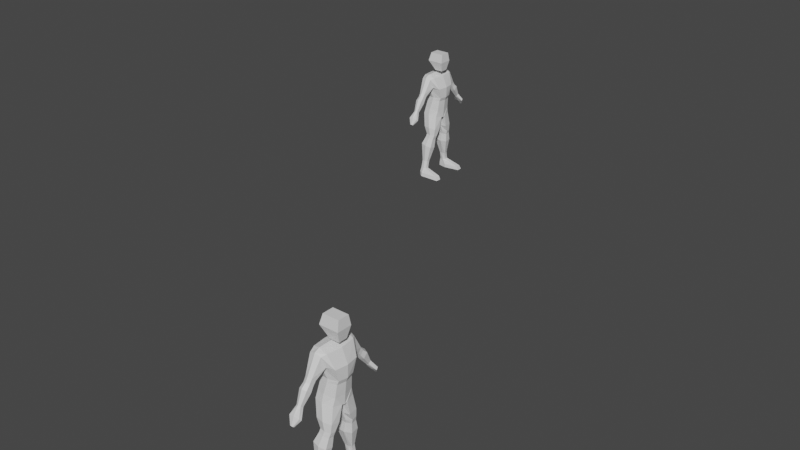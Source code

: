 # Source: robot.blend  (saved by Blender 2.92.15; exported with 4.5.12 LTS)
import bpy
from mathutils import Matrix  # noqa: F401  (used for matrix-valued properties, if any)

bpy.ops.wm.read_factory_settings(use_empty=True)
scene = bpy.context.scene
scene.name = 'Scene'

# ---- collections
col_collection = bpy.data.collections.new('Collection'); scene.collection.children.link(col_collection)

# ---- materials (node trees are filled in below, after node groups)
mat_material = bpy.data.materials.new('Material')
mat_material.alpha_threshold = 0.0
mat_material.use_transparent_shadow = False
mat_material.line_color = (0.0, 0.0, 0.0, 1.0)

# ---- material node trees
mat_material.use_nodes = True; mat_material.node_tree.nodes.clear()
_N = mat_material.node_tree.nodes; _L = mat_material.node_tree.links
n0 = _N.new('ShaderNodeOutputMaterial'); n0.name = 'Material Output'; n0.location = (300, 300)
n1 = _N.new('ShaderNodeBsdfPrincipled'); n1.name = 'Principled BSDF'; n1.location = (10, 300)
n1.distribution = 'GGX'
n1.subsurface_method = 'BURLEY'
n1.inputs[2].default_value = 0.4
n1.inputs[3].default_value = 1.45
n1.inputs[27].default_value = (0.0, 0.0, 0.0, 1.0)
n1.inputs[28].default_value = 1.0
_L.new(n1.outputs[0], n0.inputs[0])
n0.is_active_output = True

# ---- world
world_world = bpy.data.worlds.new('World'); scene.world = world_world
world_world.use_nodes = True; world_world.node_tree.nodes.clear()
_N = world_world.node_tree.nodes; _L = world_world.node_tree.links
n0 = _N.new('ShaderNodeOutputWorld'); n0.name = 'World Output'; n0.location = (300, 300)
n1 = _N.new('ShaderNodeBackground'); n1.name = 'Background'; n1.location = (10, 300)
n1.inputs[0].default_value = (0.05088, 0.05088, 0.05088, 1.0)
_L.new(n1.outputs[0], n0.inputs[0])
n0.is_active_output = True
world_world.color = (0.05088, 0.05088, 0.05088)
world_world.use_sun_shadow = False
world_world.sun_shadow_jitter_overblur = 0.0

# ---- meshes
me_cube = bpy.data.meshes.new('Cube')
me_cube.from_pydata([(0.486, -1.006, 3.311), (0.84, -0.552, 1.566), (-0.4908, -0.9161, 3.409), (-0.3028, -0.67, 1.566), (-0.4551, 0.0, 1.566), (0.6148, 0.0, 3.311), (-0.5768, 0.0, 3.409), (0.9688, 0.0, 1.566), (-0.7564, -0.9157, 2.401), (0.8732, -0.8115, 2.401), (1.002, 0.0, 2.401), (-0.8424, 0.0, 2.401), (-0.04492, -1.006, 3.523), (0.2261, -0.7594, 1.566), (-0.04492, 0.0, 3.523), (0.01593, -1.005, 2.401), (0.06947, -0.2978, 3.754), (-0.3085, -0.3778, 5.17), (0.06947, 0.0, 3.754), (-0.3085, 0.0, 5.17), (0.6958, -0.2978, 3.754), (0.7787, -0.3778, 5.17), (0.6958, 0.0, 3.754), (0.7787, 0.0, 5.17), (-0.4745, -0.5059, 4.502), (-0.4745, 0.0, 4.502), (0.8248, 0.0, 4.502), (0.8248, -0.5059, 4.502), (0.01645, -1.05, 2.499), (-0.03492, -1.337, 3.385), (0.4362, -1.05, 2.499), (-0.3572, -1.05, 2.499), (-0.4322, -1.284, 3.218), (0.3208, -1.283, 3.215), (0.01605, -1.561, 1.866), (-0.005228, -1.969, 2.229), (0.2554, -1.651, 1.931), (-0.1974, -1.602, 1.88), (-0.2225, -1.894, 2.157), (0.2278, -1.892, 2.156), (0.6249, -0.6426, 0.4408), (-0.5105, -0.7606, 0.5751), (-0.6629, 0.0, 0.5751), (0.753, 0.0, 0.4267), (0.01471, -0.8943, 0.5632), (-0.03968, -0.9828, 0.01352), (0.6986, 0.0, -0.2494), (-0.6981, 0.0, 0.08089), (-0.5649, -0.8934, 0.08075), (0.5705, -0.7753, -0.0536), (0.8535, 6.562e-09, 1.292), (0.1942, -0.7794, 1.338), (-0.3292, -0.69, 1.376), (-0.4816, -6.562e-09, 1.376), (0.7258, -0.5719, 1.3), (-0.6509, -0.06437, -0.101), (0.7057, -0.2027, -0.1545), (0.0002602, 0.0, -0.08426), (0.04504, 0.0, 0.5009), (0.0274, -0.0736, -0.1277), (0.6254, -0.975, -1.102), (0.6664, -0.4277, -1.175), (-0.3901, -0.2772, -1.157), (-0.3697, -1.065, -0.979), (0.1534, -1.171, -0.9957), (0.2158, -0.2872, -1.171), (0.5685, -1.012, -1.669), (0.5966, -0.6888, -1.719), (-0.1276, -0.4563, -1.707), (-0.1136, -1.074, -1.584), (0.245, -1.146, -1.596), (0.2878, -0.4632, -1.716), (0.4835, -1.083, -1.983), (0.5035, -0.7277, -2.027), (-0.2112, -0.5273, -1.924), (-0.1496, -1.145, -1.801), (0.1732, -1.218, -1.866), (0.1989, -0.5342, -1.991), (0.4204, -1.272, -2.661), (0.4472, -0.7876, -2.738), (-0.4462, -0.5136, -2.597), (-0.4084, -1.352, -2.439), (0.03295, -1.448, -2.516), (0.06583, -0.5227, -2.68), (0.1242, -1.313, -3.954), (0.1429, -1.072, -3.986), (-0.3233, -1.005, -3.987), (-0.3157, -1.352, -3.908), (-0.08485, -1.399, -3.911), (-0.05591, -1.01, -3.988), (0.1015, -1.425, -4.533), (0.1201, -1.184, -4.565), (-0.3461, -1.117, -4.566), (-0.3385, -1.465, -4.487), (-0.1076, -1.512, -4.49), (-0.07866, -1.06, -4.567), (1.295, -1.578, -4.942), (1.316, -1.217, -4.935), (-0.4184, -1.101, -4.924), (-0.41, -1.541, -4.898), (-0.1557, -1.673, -4.91), (0.218, -0.9905, -4.926), (1.423, -1.647, -5.231), (1.443, -1.213, -5.224), (-0.4248, -1.093, -5.213), (-0.4164, -1.533, -5.187), (-0.1621, -1.725, -5.199), (0.2116, -0.9828, -5.215), (0.01591, -1.726, 1.642), (-0.004619, -2.135, 1.974), (0.2467, -1.819, 1.706), (-0.19, -1.766, 1.654), (-0.2142, -2.059, 1.908), (0.2202, -2.058, 1.907), (0.01645, -1.958, 1.328), (-0.00743, -2.42, 1.73), (0.2851, -2.048, 1.398), (-0.2232, -2.004, 1.343), (-0.2513, -2.335, 1.65), (0.2542, -2.333, 1.649), (0.1289, -3.298, -0.08243), (-0.0707, -3.298, -0.08213), (-0.05961, -3.232, -0.1444), (0.1411, -3.24, -0.1348), (0.02558, -3.316, -0.06607), (0.03501, -3.222, -0.1506), (0.03706, -2.886, 0.2062), (0.004451, -3.103, 0.4023), (0.4039, -2.929, 0.2429), (-0.2902, -2.91, 0.2207), (-0.3285, -3.064, 0.3651), (0.3617, -3.063, 0.3644), (0.1575, -2.714, 0.8786), (-0.125, -2.715, 0.8793), (-0.1093, -2.512, 0.7299), (0.1748, -2.54, 0.7578), (0.01128, -2.768, 0.9179), (0.02463, -2.485, 0.7245)], [], [(14, 6, 2, 12), (51, 52, 41, 44), (10, 5, 0, 9), (8, 2, 6, 11), (3, 8, 11, 4), (7, 10, 9, 1), (13, 15, 8, 3), (29, 32, 38, 35), (9, 0, 33, 30), (1, 9, 15, 13), (52, 53, 42, 41), (5, 14, 12, 0), (24, 17, 19, 25), (25, 19, 23, 26), (26, 23, 21, 27), (27, 21, 17, 24), (18, 22, 20, 16), (23, 19, 17, 21), (20, 27, 24, 16), (22, 26, 27, 20), (18, 25, 26, 22), (16, 24, 25, 18), (12, 2, 32, 29), (2, 8, 31, 32), (0, 12, 29, 33), (15, 9, 30, 28), (8, 15, 28, 31), (28, 30, 36, 34), (30, 33, 39, 36), (33, 29, 35, 39), (32, 31, 37, 38), (31, 28, 34, 37), (36, 39, 113, 110), (43, 40, 49, 56, 46), (44, 41, 48, 45), (50, 54, 40, 43), (54, 51, 44, 40), (41, 42, 47, 55, 48), (13, 3, 52, 51), (40, 44, 45, 49), (1, 13, 51, 54), (58, 43, 46, 57), (7, 1, 54, 50), (3, 4, 53, 52), (59, 55, 47, 57), (56, 59, 57, 46), (42, 58, 57, 47), (55, 59, 65, 62), (45, 48, 63, 64), (49, 45, 64, 60), (59, 56, 61, 65), (48, 55, 62, 63), (56, 49, 60, 61), (60, 64, 70, 66), (67, 66, 72, 73), (62, 65, 71, 68), (61, 60, 66, 67), (65, 61, 67, 71), (64, 63, 69, 70), (63, 62, 68, 69), (75, 74, 80, 81), (71, 67, 73, 77), (70, 69, 75, 76), (69, 68, 74, 75), (66, 70, 76, 72), (68, 71, 77, 74), (79, 78, 84, 85), (72, 76, 82, 78), (74, 77, 83, 80), (73, 72, 78, 79), (77, 73, 79, 83), (76, 75, 81, 82), (88, 87, 93, 94), (83, 79, 85, 89), (82, 81, 87, 88), (81, 80, 86, 87), (78, 82, 88, 84), (80, 83, 89, 86), (92, 95, 101, 98), (87, 86, 92, 93), (84, 88, 94, 90), (86, 89, 95, 92), (85, 84, 90, 91), (89, 85, 91, 95), (99, 98, 104, 105), (91, 90, 96, 97), (95, 91, 97, 101), (94, 93, 99, 100), (93, 92, 98, 99), (90, 94, 100, 96), (107, 103, 102, 106, 105, 104), (96, 100, 106, 102), (98, 101, 107, 104), (97, 96, 102, 103), (101, 97, 103, 107), (100, 99, 105, 106), (110, 113, 119, 116), (38, 37, 111, 112), (35, 38, 112, 109), (39, 35, 109, 113), (37, 34, 108, 111), (34, 36, 110, 108), (132, 136, 127, 131), (112, 111, 117, 118), (109, 112, 118, 115), (113, 109, 115, 119), (111, 108, 114, 117), (108, 110, 116, 114), (128, 131, 120, 123), (126, 128, 123, 125), (133, 134, 129, 130), (137, 135, 128, 126), (125, 123, 120, 124, 121, 122), (131, 127, 124, 120), (114, 116, 135, 137), (129, 126, 125, 122), (117, 114, 137, 134), (135, 132, 131, 128), (127, 130, 121, 124), (115, 118, 133, 136), (116, 119, 132, 135), (136, 133, 130, 127), (119, 115, 136, 132), (134, 137, 126, 129), (130, 129, 122, 121), (118, 117, 134, 133)])
_uv = me_cube.uv_layers.new(name='UVMap')
_uv.uv.foreach_set('vector', [0.75, 0.625, 0.875, 0.625, 0.875, 0.75, 0.75, 0.75, 0.375, 0.875, 0.375, 1.0, 0.375, 1.0, 0.375, 0.875, 0.5098, 0.625, 0.625, 0.625, 0.625, 0.75, 0.5098, 0.75, 0.5098, 0.0, 0.625, 0.0, 0.625, 0.125, 0.5098, 0.125, 0.375, 0.0, 0.5098, 0.0, 0.5098, 0.125, 0.375, 0.125, 0.375, 0.625, 0.5098, 0.625, 0.5098, 0.75, 0.375, 0.75, 0.375, 0.875, 0.5098, 0.875, 0.5098, 1.0, 0.375, 1.0, 0.75, 0.75, 0.8001, 0.8013, 0.8001, 0.8013, 0.75, 0.75, 0.5098, 0.75, 0.625, 0.75, 0.625, 0.75, 0.5098, 0.75, 0.375, 0.75, 0.5098, 0.75, 0.5098, 0.875, 0.375, 0.875, 0.375, 0.0, 0.375, 0.125, 0.375, 0.125, 0.375, 0.0, 0.625, 0.625, 0.75, 0.625, 0.75, 0.75, 0.625, 0.75, 0.5071, 0.0, 0.625, 0.0, 0.625, 0.25, 0.5071, 0.25, 0.5071, 0.25, 0.625, 0.25, 0.625, 0.5, 0.5071, 0.5, 0.5071, 0.5, 0.625, 0.5, 0.625, 0.75, 0.5071, 0.75, 0.5071, 0.75, 0.625, 0.75, 0.625, 1.0, 0.5071, 1.0, 0.125, 0.5, 0.375, 0.5, 0.375, 0.75, 0.125, 0.75, 0.625, 0.5, 0.875, 0.5, 0.875, 0.75, 0.625, 0.75, 0.375, 0.75, 0.5071, 0.75, 0.5071, 1.0, 0.375, 1.0, 0.375, 0.5, 0.5071, 0.5, 0.5071, 0.75, 0.375, 0.75, 0.375, 0.25, 0.5071, 0.25, 0.5071, 0.5, 0.375, 0.5, 0.375, 0.0, 0.5071, 0.0, 0.5071, 0.25, 0.375, 0.25, 0.75, 0.75, 0.875, 0.75, 0.8001, 0.8013, 0.75, 0.75, 0.625, 0.0, 0.5098, 0.0, 0.5098, 0.0, 0.6014, 0.0, 0.625, 0.75, 0.75, 0.75, 0.75, 0.75, 0.625, 0.75, 0.5098, 0.875, 0.5098, 0.75, 0.5098, 0.75, 0.5098, 0.875, 0.5098, 1.0, 0.5098, 0.875, 0.5098, 0.875, 0.5098, 1.0, 0.5098, 0.875, 0.5098, 0.75, 0.5098, 0.75, 0.5098, 0.875, 0.5098, 0.75, 0.625, 0.75, 0.625, 0.75, 0.5098, 0.75, 0.625, 0.75, 0.75, 0.75, 0.75, 0.75, 0.625, 0.75, 0.6014, 0.0, 0.5098, 0.0, 0.5098, 0.0, 0.6014, 0.0, 0.5098, 1.0, 0.5098, 0.875, 0.5098, 0.875, 0.5098, 1.0, 0.5098, 0.75, 0.625, 0.75, 0.625, 0.75, 0.5098, 0.75, 0.375, 0.625, 0.375, 0.75, 0.375, 0.75, 0.281, 0.4881, 0.375, 0.625, 0.375, 0.875, 0.375, 1.0, 0.375, 1.0, 0.375, 0.875, 0.375, 0.625, 0.375, 0.75, 0.375, 0.75, 0.375, 0.625, 0.375, 0.75, 0.375, 0.875, 0.375, 0.875, 0.375, 0.75, 0.375, 0.0, 0.375, 0.125, 0.375, 0.125, 0.375, 0.1102, 0.375, 0.0, 0.375, 0.875, 0.375, 1.0, 0.375, 1.0, 0.375, 0.875, 0.375, 0.75, 0.375, 0.875, 0.375, 0.875, 0.375, 0.75, 0.375, 0.75, 0.375, 0.875, 0.375, 0.875, 0.375, 0.75, 0.0, 0.0, 0.0, 0.0, 0.0, 0.0, 0.0, 0.0, 0.375, 0.625, 0.375, 0.75, 0.375, 0.75, 0.375, 0.625, 0.375, 0.0, 0.375, 0.125, 0.375, 0.125, 0.375, 0.0, 0.328, 0.2991, 0.375, 0.1102, 0.375, 0.125, 0.1875, 0.0625, 0.281, 0.4881, 0.328, 0.2991, 0.1875, 0.0625, 0.0, 0.0, 0.0, 0.0, 0.0, 0.0, 0.0, 0.0, 0.0, 0.0, 0.375, 0.1102, 0.328, 0.2991, 0.328, 0.2991, 0.375, 0.1102, 0.375, 0.875, 0.375, 1.0, 0.375, 1.0, 0.375, 0.875, 0.375, 0.75, 0.375, 0.875, 0.375, 0.875, 0.375, 0.75, 0.328, 0.2991, 0.281, 0.4881, 0.281, 0.4881, 0.328, 0.2991, 0.375, 0.0, 0.375, 0.1102, 0.375, 0.1102, 0.375, 0.0, 0.281, 0.4881, 0.375, 0.75, 0.375, 0.75, 0.281, 0.4881, 0.375, 0.75, 0.375, 0.875, 0.375, 0.875, 0.375, 0.75, 0.281, 0.4881, 0.375, 0.75, 0.375, 0.75, 0.281, 0.4881, 0.375, 0.1102, 0.328, 0.2991, 0.328, 0.2991, 0.375, 0.1102, 0.281, 0.4881, 0.375, 0.75, 0.375, 0.75, 0.281, 0.4881, 0.328, 0.2991, 0.281, 0.4881, 0.281, 0.4881, 0.328, 0.2991, 0.375, 0.875, 0.375, 1.0, 0.375, 1.0, 0.375, 0.875, 0.375, 0.0, 0.375, 0.1102, 0.375, 0.1102, 0.375, 0.0, 0.375, 0.0, 0.375, 0.1102, 0.375, 0.1102, 0.375, 0.0, 0.328, 0.2991, 0.281, 0.4881, 0.281, 0.4881, 0.328, 0.2991, 0.375, 0.875, 0.375, 1.0, 0.375, 1.0, 0.375, 0.875, 0.375, 0.0, 0.375, 0.1102, 0.375, 0.1102, 0.375, 0.0, 0.375, 0.75, 0.375, 0.875, 0.375, 0.875, 0.375, 0.75, 0.375, 0.1102, 0.328, 0.2991, 0.328, 0.2991, 0.375, 0.1102, 0.281, 0.4881, 0.375, 0.75, 0.375, 0.75, 0.281, 0.4881, 0.375, 0.75, 0.375, 0.875, 0.375, 0.875, 0.375, 0.75, 0.375, 0.1102, 0.328, 0.2991, 0.328, 0.2991, 0.375, 0.1102, 0.281, 0.4881, 0.375, 0.75, 0.375, 0.75, 0.281, 0.4881, 0.328, 0.2991, 0.281, 0.4881, 0.281, 0.4881, 0.328, 0.2991, 0.375, 0.875, 0.375, 1.0, 0.375, 1.0, 0.375, 0.875, 0.375, 0.875, 0.375, 1.0, 0.375, 1.0, 0.375, 0.875, 0.328, 0.2991, 0.281, 0.4881, 0.281, 0.4881, 0.328, 0.2991, 0.375, 0.875, 0.375, 1.0, 0.375, 1.0, 0.375, 0.875, 0.375, 0.0, 0.375, 0.1102, 0.375, 0.1102, 0.375, 0.0, 0.375, 0.75, 0.375, 0.875, 0.375, 0.875, 0.375, 0.75, 0.375, 0.1102, 0.328, 0.2991, 0.328, 0.2991, 0.375, 0.1102, 0.375, 0.1102, 0.328, 0.2991, 0.328, 0.2991, 0.375, 0.1102, 0.375, 0.0, 0.375, 0.1102, 0.375, 0.1102, 0.375, 0.0, 0.375, 0.75, 0.375, 0.875, 0.375, 0.875, 0.375, 0.75, 0.375, 0.1102, 0.328, 0.2991, 0.328, 0.2991, 0.375, 0.1102, 0.281, 0.4881, 0.375, 0.75, 0.375, 0.75, 0.281, 0.4881, 0.328, 0.2991, 0.281, 0.4881, 0.281, 0.4881, 0.328, 0.2991, 0.375, 0.0, 0.375, 0.1102, 0.375, 0.1102, 0.375, 0.0, 0.281, 0.4881, 0.375, 0.75, 0.375, 0.75, 0.281, 0.4881, 0.328, 0.2991, 0.281, 0.4881, 0.281, 0.4881, 0.328, 0.2991, 0.375, 0.875, 0.375, 1.0, 0.375, 1.0, 0.375, 0.875, 0.375, 0.0, 0.375, 0.1102, 0.375, 0.1102, 0.375, 0.0, 0.375, 0.75, 0.375, 0.875, 0.375, 0.875, 0.375, 0.75, 0.328, 0.2991, 0.281, 0.4881, 0.375, 0.75, 0.375, 0.875, 0.375, 1.0, 0.375, 0.1102, 0.375, 0.75, 0.375, 0.875, 0.375, 0.875, 0.375, 0.75, 0.375, 0.1102, 0.328, 0.2991, 0.328, 0.2991, 0.375, 0.1102, 0.281, 0.4881, 0.375, 0.75, 0.375, 0.75, 0.281, 0.4881, 0.328, 0.2991, 0.281, 0.4881, 0.281, 0.4881, 0.328, 0.2991, 0.375, 0.875, 0.375, 1.0, 0.375, 1.0, 0.375, 0.875, 0.5098, 0.75, 0.625, 0.75, 0.625, 0.75, 0.5098, 0.75, 0.6014, 0.0, 0.5098, 0.0, 0.5098, 0.0, 0.6014, 0.0, 0.75, 0.75, 0.8001, 0.8013, 0.8001, 0.8013, 0.75, 0.75, 0.625, 0.75, 0.75, 0.75, 0.75, 0.75, 0.625, 0.75, 0.5098, 1.0, 0.5098, 0.875, 0.5098, 0.875, 0.5098, 1.0, 0.5098, 0.875, 0.5098, 0.75, 0.5098, 0.75, 0.5098, 0.875, 0.625, 0.75, 0.75, 0.75, 0.75, 0.75, 0.625, 0.75, 0.6014, 0.0, 0.5098, 0.0, 0.5098, 0.0, 0.6014, 0.0, 0.75, 0.75, 0.8001, 0.8013, 0.8001, 0.8013, 0.75, 0.75, 0.625, 0.75, 0.75, 0.75, 0.75, 0.75, 0.625, 0.75, 0.5098, 1.0, 0.5098, 0.875, 0.5098, 0.875, 0.5098, 1.0, 0.5098, 0.875, 0.5098, 0.75, 0.5098, 0.75, 0.5098, 0.875, 0.5098, 0.75, 0.625, 0.75, 0.625, 0.75, 0.5098, 0.75, 0.5098, 0.875, 0.5098, 0.75, 0.5098, 0.75, 0.5098, 0.875, 0.6014, 0.0, 0.5098, 0.0, 0.5098, 0.0, 0.6014, 0.0, 0.5098, 0.875, 0.5098, 0.75, 0.5098, 0.75, 0.5098, 0.875, 0.5098, 0.875, 0.5098, 0.75, 0.625, 0.75, 0.75, 0.75, 0.6014, 0.0, 0.5098, 1.0, 0.625, 0.75, 0.75, 0.75, 0.75, 0.75, 0.625, 0.75, 0.5098, 0.875, 0.5098, 0.75, 0.5098, 0.75, 0.5098, 0.875, 0.5098, 1.0, 0.5098, 0.875, 0.5098, 0.875, 0.5098, 1.0, 0.5098, 1.0, 0.5098, 0.875, 0.5098, 0.875, 0.5098, 1.0, 0.5098, 0.75, 0.625, 0.75, 0.625, 0.75, 0.5098, 0.75, 0.75, 0.75, 0.8001, 0.8013, 0.8001, 0.8013, 0.75, 0.75, 0.75, 0.75, 0.8001, 0.8013, 0.8001, 0.8013, 0.75, 0.75, 0.5098, 0.75, 0.625, 0.75, 0.625, 0.75, 0.5098, 0.75, 0.75, 0.75, 0.8001, 0.8013, 0.8001, 0.8013, 0.75, 0.75, 0.625, 0.75, 0.75, 0.75, 0.75, 0.75, 0.625, 0.75, 0.5098, 1.0, 0.5098, 0.875, 0.5098, 0.875, 0.5098, 1.0, 0.6014, 0.0, 0.5098, 0.0, 0.5098, 0.0, 0.6014, 0.0, 0.6014, 0.0, 0.5098, 0.0, 0.5098, 0.0, 0.6014, 0.0])
me_cube.materials.append(mat_material)
me_cube.use_remesh_preserve_volume = False
me_cube.use_remesh_preserve_attributes = False
me_cube.use_mirror_vertex_groups = False
me_cube.update()
me_cube_001 = bpy.data.meshes.new('Cube.001')
me_cube_001.from_pydata([(0.486, -1.006, 3.311), (0.84, -0.552, 1.566), (-0.4908, -0.9161, 3.409), (-0.3028, -0.67, 1.566), (-0.4551, 0.0, 1.566), (0.6148, 0.0, 3.311), (-0.5768, 0.0, 3.409), (0.9688, 0.0, 1.566), (-0.7564, -0.9157, 2.401), (0.8732, -0.8115, 2.401), (1.002, 0.0, 2.401), (-0.8424, 0.0, 2.401), (-0.04492, -1.006, 3.523), (0.2261, -0.7594, 1.566), (-0.04492, 0.0, 3.523), (0.01593, -1.005, 2.401), (0.06947, -0.2978, 3.754), (-0.3085, -0.3778, 5.17), (0.06947, 0.0, 3.754), (-0.3085, 0.0, 5.17), (0.6958, -0.2978, 3.754), (0.7787, -0.3778, 5.17), (0.6958, 0.0, 3.754), (0.7787, 0.0, 5.17), (-0.4745, -0.5059, 4.502), (-0.4745, 0.0, 4.502), (0.8248, 0.0, 4.502), (0.8248, -0.5059, 4.502), (0.01645, -1.05, 2.499), (-0.03492, -1.337, 3.385), (0.4362, -1.05, 2.499), (-0.3572, -1.05, 2.499), (-0.4322, -1.284, 3.218), (0.3208, -1.283, 3.215), (0.01605, -1.561, 1.866), (-0.005228, -1.969, 2.229), (0.2554, -1.651, 1.931), (-0.1974, -1.602, 1.88), (-0.2225, -1.894, 2.157), (0.2278, -1.892, 2.156), (0.6249, -0.6426, 0.4408), (-0.5105, -0.7606, 0.5751), (-0.6629, 0.0, 0.5751), (0.753, 0.0, 0.4267), (0.01471, -0.8943, 0.5632), (-0.03968, -0.9828, 0.01352), (0.6986, 0.0, -0.2494), (-0.6981, 0.0, 0.08089), (-0.5649, -0.8934, 0.08075), (0.5705, -0.7753, -0.0536), (0.8535, 6.562e-09, 1.292), (0.1942, -0.7794, 1.338), (-0.3292, -0.69, 1.376), (-0.4816, -6.562e-09, 1.376), (0.7258, -0.5719, 1.3), (-0.6509, -0.06437, -0.101), (0.7057, -0.2027, -0.1545), (0.0002602, 0.0, -0.08426), (0.04504, 0.0, 0.5009), (0.0274, -0.0736, -0.1277), (0.6254, -0.975, -1.102), (0.6664, -0.4277, -1.175), (-0.3901, -0.2772, -1.157), (-0.3697, -1.065, -0.979), (0.1534, -1.171, -0.9957), (0.2158, -0.2872, -1.171), (0.5685, -1.012, -1.669), (0.5966, -0.6888, -1.719), (-0.1276, -0.4563, -1.707), (-0.1136, -1.074, -1.584), (0.245, -1.146, -1.596), (0.2878, -0.4632, -1.716), (0.4835, -1.083, -1.983), (0.5035, -0.7277, -2.027), (-0.2112, -0.5273, -1.924), (-0.1496, -1.145, -1.801), (0.1732, -1.218, -1.866), (0.1989, -0.5342, -1.991), (0.4204, -1.272, -2.661), (0.4472, -0.7876, -2.738), (-0.4462, -0.5136, -2.597), (-0.4084, -1.352, -2.439), (0.03295, -1.448, -2.516), (0.06583, -0.5227, -2.68), (0.1242, -1.313, -3.954), (0.1429, -1.072, -3.986), (-0.3233, -1.005, -3.987), (-0.3157, -1.352, -3.908), (-0.08485, -1.399, -3.911), (-0.05591, -1.01, -3.988), (0.1015, -1.425, -4.533), (0.1201, -1.184, -4.565), (-0.3461, -1.117, -4.566), (-0.3385, -1.465, -4.487), (-0.1076, -1.512, -4.49), (-0.07866, -1.06, -4.567), (1.295, -1.578, -4.942), (1.316, -1.217, -4.935), (-0.4184, -1.101, -4.924), (-0.41, -1.541, -4.898), (-0.1557, -1.673, -4.91), (0.218, -0.9905, -4.926), (1.423, -1.647, -5.231), (1.443, -1.213, -5.224), (-0.4248, -1.093, -5.213), (-0.4164, -1.533, -5.187), (-0.1621, -1.725, -5.199), (0.2116, -0.9828, -5.215), (0.01591, -1.726, 1.642), (-0.004619, -2.135, 1.974), (0.2467, -1.819, 1.706), (-0.19, -1.766, 1.654), (-0.2142, -2.059, 1.908), (0.2202, -2.058, 1.907), (0.01645, -1.958, 1.328), (-0.00743, -2.42, 1.73), (0.2851, -2.048, 1.398), (-0.2232, -2.004, 1.343), (-0.2513, -2.335, 1.65), (0.2542, -2.333, 1.649), (0.1289, -3.298, -0.08243), (-0.0707, -3.298, -0.08213), (-0.05961, -3.232, -0.1444), (0.1411, -3.24, -0.1348), (0.02558, -3.316, -0.06607), (0.03501, -3.222, -0.1506), (0.03706, -2.886, 0.2062), (0.004451, -3.103, 0.4023), (0.4039, -2.929, 0.2429), (-0.2902, -2.91, 0.2207), (-0.3285, -3.064, 0.3651), (0.3617, -3.063, 0.3644), (0.1575, -2.714, 0.8786), (-0.125, -2.715, 0.8793), (-0.1093, -2.512, 0.7299), (0.1748, -2.54, 0.7578), (0.01128, -2.768, 0.9179), (0.02463, -2.485, 0.7245)], [], [(14, 6, 2, 12), (51, 52, 41, 44), (10, 5, 0, 9), (8, 2, 6, 11), (3, 8, 11, 4), (7, 10, 9, 1), (13, 15, 8, 3), (29, 32, 38, 35), (9, 0, 33, 30), (1, 9, 15, 13), (52, 53, 42, 41), (5, 14, 12, 0), (24, 17, 19, 25), (25, 19, 23, 26), (26, 23, 21, 27), (27, 21, 17, 24), (18, 22, 20, 16), (23, 19, 17, 21), (20, 27, 24, 16), (22, 26, 27, 20), (18, 25, 26, 22), (16, 24, 25, 18), (12, 2, 32, 29), (2, 8, 31, 32), (0, 12, 29, 33), (15, 9, 30, 28), (8, 15, 28, 31), (28, 30, 36, 34), (30, 33, 39, 36), (33, 29, 35, 39), (32, 31, 37, 38), (31, 28, 34, 37), (36, 39, 113, 110), (43, 40, 49, 56, 46), (44, 41, 48, 45), (50, 54, 40, 43), (54, 51, 44, 40), (41, 42, 47, 55, 48), (13, 3, 52, 51), (40, 44, 45, 49), (1, 13, 51, 54), (58, 43, 46, 57), (7, 1, 54, 50), (3, 4, 53, 52), (59, 55, 47, 57), (56, 59, 57, 46), (42, 58, 57, 47), (55, 59, 65, 62), (45, 48, 63, 64), (49, 45, 64, 60), (59, 56, 61, 65), (48, 55, 62, 63), (56, 49, 60, 61), (60, 64, 70, 66), (67, 66, 72, 73), (62, 65, 71, 68), (61, 60, 66, 67), (65, 61, 67, 71), (64, 63, 69, 70), (63, 62, 68, 69), (75, 74, 80, 81), (71, 67, 73, 77), (70, 69, 75, 76), (69, 68, 74, 75), (66, 70, 76, 72), (68, 71, 77, 74), (79, 78, 84, 85), (72, 76, 82, 78), (74, 77, 83, 80), (73, 72, 78, 79), (77, 73, 79, 83), (76, 75, 81, 82), (88, 87, 93, 94), (83, 79, 85, 89), (82, 81, 87, 88), (81, 80, 86, 87), (78, 82, 88, 84), (80, 83, 89, 86), (92, 95, 101, 98), (87, 86, 92, 93), (84, 88, 94, 90), (86, 89, 95, 92), (85, 84, 90, 91), (89, 85, 91, 95), (99, 98, 104, 105), (91, 90, 96, 97), (95, 91, 97, 101), (94, 93, 99, 100), (93, 92, 98, 99), (90, 94, 100, 96), (107, 103, 102, 106, 105, 104), (96, 100, 106, 102), (98, 101, 107, 104), (97, 96, 102, 103), (101, 97, 103, 107), (100, 99, 105, 106), (110, 113, 119, 116), (38, 37, 111, 112), (35, 38, 112, 109), (39, 35, 109, 113), (37, 34, 108, 111), (34, 36, 110, 108), (132, 136, 127, 131), (112, 111, 117, 118), (109, 112, 118, 115), (113, 109, 115, 119), (111, 108, 114, 117), (108, 110, 116, 114), (128, 131, 120, 123), (126, 128, 123, 125), (133, 134, 129, 130), (137, 135, 128, 126), (125, 123, 120, 124, 121, 122), (131, 127, 124, 120), (114, 116, 135, 137), (129, 126, 125, 122), (117, 114, 137, 134), (135, 132, 131, 128), (127, 130, 121, 124), (115, 118, 133, 136), (116, 119, 132, 135), (136, 133, 130, 127), (119, 115, 136, 132), (134, 137, 126, 129), (130, 129, 122, 121), (118, 117, 134, 133)])
_uv = me_cube_001.uv_layers.new(name='UVMap')
_uv.uv.foreach_set('vector', [0.75, 0.625, 0.875, 0.625, 0.875, 0.75, 0.75, 0.75, 0.375, 0.875, 0.375, 1.0, 0.375, 1.0, 0.375, 0.875, 0.5098, 0.625, 0.625, 0.625, 0.625, 0.75, 0.5098, 0.75, 0.5098, 0.0, 0.625, 0.0, 0.625, 0.125, 0.5098, 0.125, 0.375, 0.0, 0.5098, 0.0, 0.5098, 0.125, 0.375, 0.125, 0.375, 0.625, 0.5098, 0.625, 0.5098, 0.75, 0.375, 0.75, 0.375, 0.875, 0.5098, 0.875, 0.5098, 1.0, 0.375, 1.0, 0.75, 0.75, 0.8001, 0.8013, 0.8001, 0.8013, 0.75, 0.75, 0.5098, 0.75, 0.625, 0.75, 0.625, 0.75, 0.5098, 0.75, 0.375, 0.75, 0.5098, 0.75, 0.5098, 0.875, 0.375, 0.875, 0.375, 0.0, 0.375, 0.125, 0.375, 0.125, 0.375, 0.0, 0.625, 0.625, 0.75, 0.625, 0.75, 0.75, 0.625, 0.75, 0.5071, 0.0, 0.625, 0.0, 0.625, 0.25, 0.5071, 0.25, 0.5071, 0.25, 0.625, 0.25, 0.625, 0.5, 0.5071, 0.5, 0.5071, 0.5, 0.625, 0.5, 0.625, 0.75, 0.5071, 0.75, 0.5071, 0.75, 0.625, 0.75, 0.625, 1.0, 0.5071, 1.0, 0.125, 0.5, 0.375, 0.5, 0.375, 0.75, 0.125, 0.75, 0.625, 0.5, 0.875, 0.5, 0.875, 0.75, 0.625, 0.75, 0.375, 0.75, 0.5071, 0.75, 0.5071, 1.0, 0.375, 1.0, 0.375, 0.5, 0.5071, 0.5, 0.5071, 0.75, 0.375, 0.75, 0.375, 0.25, 0.5071, 0.25, 0.5071, 0.5, 0.375, 0.5, 0.375, 0.0, 0.5071, 0.0, 0.5071, 0.25, 0.375, 0.25, 0.75, 0.75, 0.875, 0.75, 0.8001, 0.8013, 0.75, 0.75, 0.625, 0.0, 0.5098, 0.0, 0.5098, 0.0, 0.6014, 0.0, 0.625, 0.75, 0.75, 0.75, 0.75, 0.75, 0.625, 0.75, 0.5098, 0.875, 0.5098, 0.75, 0.5098, 0.75, 0.5098, 0.875, 0.5098, 1.0, 0.5098, 0.875, 0.5098, 0.875, 0.5098, 1.0, 0.5098, 0.875, 0.5098, 0.75, 0.5098, 0.75, 0.5098, 0.875, 0.5098, 0.75, 0.625, 0.75, 0.625, 0.75, 0.5098, 0.75, 0.625, 0.75, 0.75, 0.75, 0.75, 0.75, 0.625, 0.75, 0.6014, 0.0, 0.5098, 0.0, 0.5098, 0.0, 0.6014, 0.0, 0.5098, 1.0, 0.5098, 0.875, 0.5098, 0.875, 0.5098, 1.0, 0.5098, 0.75, 0.625, 0.75, 0.625, 0.75, 0.5098, 0.75, 0.375, 0.625, 0.375, 0.75, 0.375, 0.75, 0.281, 0.4881, 0.375, 0.625, 0.375, 0.875, 0.375, 1.0, 0.375, 1.0, 0.375, 0.875, 0.375, 0.625, 0.375, 0.75, 0.375, 0.75, 0.375, 0.625, 0.375, 0.75, 0.375, 0.875, 0.375, 0.875, 0.375, 0.75, 0.375, 0.0, 0.375, 0.125, 0.375, 0.125, 0.375, 0.1102, 0.375, 0.0, 0.375, 0.875, 0.375, 1.0, 0.375, 1.0, 0.375, 0.875, 0.375, 0.75, 0.375, 0.875, 0.375, 0.875, 0.375, 0.75, 0.375, 0.75, 0.375, 0.875, 0.375, 0.875, 0.375, 0.75, 0.0, 0.0, 0.0, 0.0, 0.0, 0.0, 0.0, 0.0, 0.375, 0.625, 0.375, 0.75, 0.375, 0.75, 0.375, 0.625, 0.375, 0.0, 0.375, 0.125, 0.375, 0.125, 0.375, 0.0, 0.328, 0.2991, 0.375, 0.1102, 0.375, 0.125, 0.1875, 0.0625, 0.281, 0.4881, 0.328, 0.2991, 0.1875, 0.0625, 0.0, 0.0, 0.0, 0.0, 0.0, 0.0, 0.0, 0.0, 0.0, 0.0, 0.375, 0.1102, 0.328, 0.2991, 0.328, 0.2991, 0.375, 0.1102, 0.375, 0.875, 0.375, 1.0, 0.375, 1.0, 0.375, 0.875, 0.375, 0.75, 0.375, 0.875, 0.375, 0.875, 0.375, 0.75, 0.328, 0.2991, 0.281, 0.4881, 0.281, 0.4881, 0.328, 0.2991, 0.375, 0.0, 0.375, 0.1102, 0.375, 0.1102, 0.375, 0.0, 0.281, 0.4881, 0.375, 0.75, 0.375, 0.75, 0.281, 0.4881, 0.375, 0.75, 0.375, 0.875, 0.375, 0.875, 0.375, 0.75, 0.281, 0.4881, 0.375, 0.75, 0.375, 0.75, 0.281, 0.4881, 0.375, 0.1102, 0.328, 0.2991, 0.328, 0.2991, 0.375, 0.1102, 0.281, 0.4881, 0.375, 0.75, 0.375, 0.75, 0.281, 0.4881, 0.328, 0.2991, 0.281, 0.4881, 0.281, 0.4881, 0.328, 0.2991, 0.375, 0.875, 0.375, 1.0, 0.375, 1.0, 0.375, 0.875, 0.375, 0.0, 0.375, 0.1102, 0.375, 0.1102, 0.375, 0.0, 0.375, 0.0, 0.375, 0.1102, 0.375, 0.1102, 0.375, 0.0, 0.328, 0.2991, 0.281, 0.4881, 0.281, 0.4881, 0.328, 0.2991, 0.375, 0.875, 0.375, 1.0, 0.375, 1.0, 0.375, 0.875, 0.375, 0.0, 0.375, 0.1102, 0.375, 0.1102, 0.375, 0.0, 0.375, 0.75, 0.375, 0.875, 0.375, 0.875, 0.375, 0.75, 0.375, 0.1102, 0.328, 0.2991, 0.328, 0.2991, 0.375, 0.1102, 0.281, 0.4881, 0.375, 0.75, 0.375, 0.75, 0.281, 0.4881, 0.375, 0.75, 0.375, 0.875, 0.375, 0.875, 0.375, 0.75, 0.375, 0.1102, 0.328, 0.2991, 0.328, 0.2991, 0.375, 0.1102, 0.281, 0.4881, 0.375, 0.75, 0.375, 0.75, 0.281, 0.4881, 0.328, 0.2991, 0.281, 0.4881, 0.281, 0.4881, 0.328, 0.2991, 0.375, 0.875, 0.375, 1.0, 0.375, 1.0, 0.375, 0.875, 0.375, 0.875, 0.375, 1.0, 0.375, 1.0, 0.375, 0.875, 0.328, 0.2991, 0.281, 0.4881, 0.281, 0.4881, 0.328, 0.2991, 0.375, 0.875, 0.375, 1.0, 0.375, 1.0, 0.375, 0.875, 0.375, 0.0, 0.375, 0.1102, 0.375, 0.1102, 0.375, 0.0, 0.375, 0.75, 0.375, 0.875, 0.375, 0.875, 0.375, 0.75, 0.375, 0.1102, 0.328, 0.2991, 0.328, 0.2991, 0.375, 0.1102, 0.375, 0.1102, 0.328, 0.2991, 0.328, 0.2991, 0.375, 0.1102, 0.375, 0.0, 0.375, 0.1102, 0.375, 0.1102, 0.375, 0.0, 0.375, 0.75, 0.375, 0.875, 0.375, 0.875, 0.375, 0.75, 0.375, 0.1102, 0.328, 0.2991, 0.328, 0.2991, 0.375, 0.1102, 0.281, 0.4881, 0.375, 0.75, 0.375, 0.75, 0.281, 0.4881, 0.328, 0.2991, 0.281, 0.4881, 0.281, 0.4881, 0.328, 0.2991, 0.375, 0.0, 0.375, 0.1102, 0.375, 0.1102, 0.375, 0.0, 0.281, 0.4881, 0.375, 0.75, 0.375, 0.75, 0.281, 0.4881, 0.328, 0.2991, 0.281, 0.4881, 0.281, 0.4881, 0.328, 0.2991, 0.375, 0.875, 0.375, 1.0, 0.375, 1.0, 0.375, 0.875, 0.375, 0.0, 0.375, 0.1102, 0.375, 0.1102, 0.375, 0.0, 0.375, 0.75, 0.375, 0.875, 0.375, 0.875, 0.375, 0.75, 0.328, 0.2991, 0.281, 0.4881, 0.375, 0.75, 0.375, 0.875, 0.375, 1.0, 0.375, 0.1102, 0.375, 0.75, 0.375, 0.875, 0.375, 0.875, 0.375, 0.75, 0.375, 0.1102, 0.328, 0.2991, 0.328, 0.2991, 0.375, 0.1102, 0.281, 0.4881, 0.375, 0.75, 0.375, 0.75, 0.281, 0.4881, 0.328, 0.2991, 0.281, 0.4881, 0.281, 0.4881, 0.328, 0.2991, 0.375, 0.875, 0.375, 1.0, 0.375, 1.0, 0.375, 0.875, 0.5098, 0.75, 0.625, 0.75, 0.625, 0.75, 0.5098, 0.75, 0.6014, 0.0, 0.5098, 0.0, 0.5098, 0.0, 0.6014, 0.0, 0.75, 0.75, 0.8001, 0.8013, 0.8001, 0.8013, 0.75, 0.75, 0.625, 0.75, 0.75, 0.75, 0.75, 0.75, 0.625, 0.75, 0.5098, 1.0, 0.5098, 0.875, 0.5098, 0.875, 0.5098, 1.0, 0.5098, 0.875, 0.5098, 0.75, 0.5098, 0.75, 0.5098, 0.875, 0.625, 0.75, 0.75, 0.75, 0.75, 0.75, 0.625, 0.75, 0.6014, 0.0, 0.5098, 0.0, 0.5098, 0.0, 0.6014, 0.0, 0.75, 0.75, 0.8001, 0.8013, 0.8001, 0.8013, 0.75, 0.75, 0.625, 0.75, 0.75, 0.75, 0.75, 0.75, 0.625, 0.75, 0.5098, 1.0, 0.5098, 0.875, 0.5098, 0.875, 0.5098, 1.0, 0.5098, 0.875, 0.5098, 0.75, 0.5098, 0.75, 0.5098, 0.875, 0.5098, 0.75, 0.625, 0.75, 0.625, 0.75, 0.5098, 0.75, 0.5098, 0.875, 0.5098, 0.75, 0.5098, 0.75, 0.5098, 0.875, 0.6014, 0.0, 0.5098, 0.0, 0.5098, 0.0, 0.6014, 0.0, 0.5098, 0.875, 0.5098, 0.75, 0.5098, 0.75, 0.5098, 0.875, 0.5098, 0.875, 0.5098, 0.75, 0.625, 0.75, 0.75, 0.75, 0.6014, 0.0, 0.5098, 1.0, 0.625, 0.75, 0.75, 0.75, 0.75, 0.75, 0.625, 0.75, 0.5098, 0.875, 0.5098, 0.75, 0.5098, 0.75, 0.5098, 0.875, 0.5098, 1.0, 0.5098, 0.875, 0.5098, 0.875, 0.5098, 1.0, 0.5098, 1.0, 0.5098, 0.875, 0.5098, 0.875, 0.5098, 1.0, 0.5098, 0.75, 0.625, 0.75, 0.625, 0.75, 0.5098, 0.75, 0.75, 0.75, 0.8001, 0.8013, 0.8001, 0.8013, 0.75, 0.75, 0.75, 0.75, 0.8001, 0.8013, 0.8001, 0.8013, 0.75, 0.75, 0.5098, 0.75, 0.625, 0.75, 0.625, 0.75, 0.5098, 0.75, 0.75, 0.75, 0.8001, 0.8013, 0.8001, 0.8013, 0.75, 0.75, 0.625, 0.75, 0.75, 0.75, 0.75, 0.75, 0.625, 0.75, 0.5098, 1.0, 0.5098, 0.875, 0.5098, 0.875, 0.5098, 1.0, 0.6014, 0.0, 0.5098, 0.0, 0.5098, 0.0, 0.6014, 0.0, 0.6014, 0.0, 0.5098, 0.0, 0.5098, 0.0, 0.6014, 0.0])
me_cube_001.materials.append(mat_material)
me_cube_001.use_remesh_preserve_volume = False
me_cube_001.use_remesh_preserve_attributes = False
me_cube_001.use_mirror_vertex_groups = False
me_cube_001.update()

# ---- objects
ob_character = bpy.data.objects.new('Character', me_cube)
ob_empty = bpy.data.objects.new('Empty', None)
ob_empty_001 = bpy.data.objects.new('Empty.001', None)
ob_character_basic = bpy.data.objects.new('Character basic', me_cube_001)

# ---- transforms, parenting, visibility, modifiers, constraints
ob_character.location = (0.0, 0.0, 0.0)
ob_character.lock_rotations_4d = False
ob_character.empty_display_type = 'ARROWS'
ob_character.lineart.crease_threshold = 0.0
_m = ob_character.modifiers.new('Mirror', 'MIRROR')
_m.use_axis = (False, True, False)
_m.use_clip = True
ob_empty.location = (-23.64, -2.079, 0.0)
ob_empty.rotation_euler = (1.571, -0.0, 1.571)
ob_empty.scale = (3.902, 3.902, 3.902)
ob_empty.empty_display_type = 'IMAGE'
ob_empty.empty_display_size = 5.0
ob_empty.lineart.crease_threshold = 0.0
ob_empty_001.location = (-7.348, -16.15, 0.0)
ob_empty_001.rotation_euler = (1.571, -0.0, 6.283)
ob_empty_001.scale = (3.902, 3.902, 3.902)
ob_empty_001.empty_display_type = 'IMAGE'
ob_empty_001.empty_display_size = 5.0
ob_empty_001.lineart.crease_threshold = 0.0
ob_character_basic.location = (-18.87, 32.73, 1.538)
ob_character_basic.lock_rotations_4d = False
ob_character_basic.empty_display_type = 'ARROWS'
ob_character_basic.lineart.crease_threshold = 0.0
_m = ob_character_basic.modifiers.new('Mirror', 'MIRROR')
_m.use_axis = (False, True, False)
_m.use_clip = True

# ---- collection membership
col_collection.objects.link(ob_character)
col_collection.objects.link(ob_empty)
col_collection.objects.link(ob_empty_001)
col_collection.objects.link(ob_character_basic)

# ---- scene / render settings (as saved in the file)
scene.frame_start = 1; scene.frame_end = 250; scene.frame_set(1)
scene.render.engine = 'BLENDER_EEVEE_NEXT'
scene.cycles.use_denoising = False
scene.cycles.samples = 128
scene.cycles.sampling_pattern = 'TABULATED_SOBOL'
scene.cycles.use_adaptive_sampling = False
scene.cycles.use_light_tree = False
scene.view_settings.view_transform = 'Filmic'
bpy.context.view_layer.update()

# ---- added for rendering (the .blend has no active camera and no usable light): camera, sun
cam_auto = bpy.data.cameras.new('AutoCamera')
cam_auto.lens = 50.0
cam_auto.sensor_width = 36.0
cam_auto.clip_end = 1000.0
ob_auto_camera = bpy.data.objects.new('AutoCamera', cam_auto)
scene.collection.objects.link(ob_auto_camera)
ob_auto_camera.location = (33.6565, -34.9889, 34.9727)
ob_auto_camera.rotation_euler = (1.09748, -7.21219e-08, 0.694738)
scene.camera = ob_auto_camera
light_auto_sun = bpy.data.lights.new('AutoSun', 'SUN')
light_auto_sun.energy = 3.0
light_auto_sun.angle = 0.0523599
ob_auto_sun = bpy.data.objects.new('AutoSun', light_auto_sun)
scene.collection.objects.link(ob_auto_sun)
ob_auto_sun.rotation_euler = (0.872665, 0.174533, 0.523599)
bpy.context.view_layer.update()
